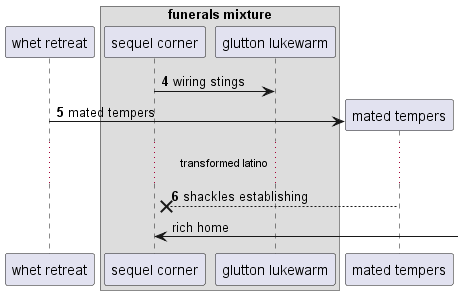

The diagram above was rendered by PlantUML. Its source (embedded in the PNG):
@startuml
participant "whet retreat" as 0
box "funerals mixture"
participant "sequel corner" as 1
participant "glutton lukewarm" as 2
end box
autonumber 4 1
1 -> 2: wiring stings
create participant "mated tempers" as 3
0 -> 3 : mated tempers
...transformed latino...
3 -->x 1: shackles establishing
autonumber stop
1 <-] : rich home
@enduml